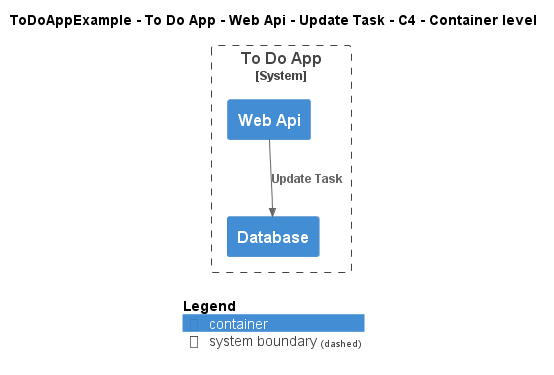

The diagram above was rendered by PlantUML. Its source (embedded in the PNG):
@startuml
!include ..\..\..\..\..\..\..\.c4s\C4_Container.puml

AddElementTag("c4interflow:lifecycle:new", $bgColor=green, $fontColor=#ffffff, $borderColor=green, $shadowing="False")
AddElementTag("c4interflow:lifecycle:changed", $bgColor=orange, $fontColor=#ffffff, $borderColor=orange, $shadowing="False")
AddElementTag("c4interflow:lifecycle:removed", $bgColor=red, $fontColor=#ffffff, $borderColor=red, $shadowing="False")

AddRelTag("c4interflow:lifecycle:new", $textColor=green, $lineColor=green)
AddRelTag("c4interflow:lifecycle:changed", $textColor=orange, $lineColor=orange)
AddRelTag("c4interflow:lifecycle:removed", $textColor=red, $lineColor=red)

SHOW_PERSON_PORTRAIT()
LAYOUT_TOP_DOWN()

skinparam linetype polyline

title ToDoAppExample - To Do App - Web Api - Update Task - C4 - Container level


System_Boundary(ToDoAppExample.SoftwareSystems.ToDoApp, "To Do App") {
    Container(ToDoAppExample.SoftwareSystems.ToDoApp.Containers.WebApi, "Web Api", "", "")
    Container(ToDoAppExample.SoftwareSystems.ToDoApp.Containers.Database, "Database", "", "")
}

Rel(ToDoAppExample.SoftwareSystems.ToDoApp.Containers.WebApi, ToDoAppExample.SoftwareSystems.ToDoApp.Containers.Database, "Update Task")


SHOW_LEGEND()
@enduml